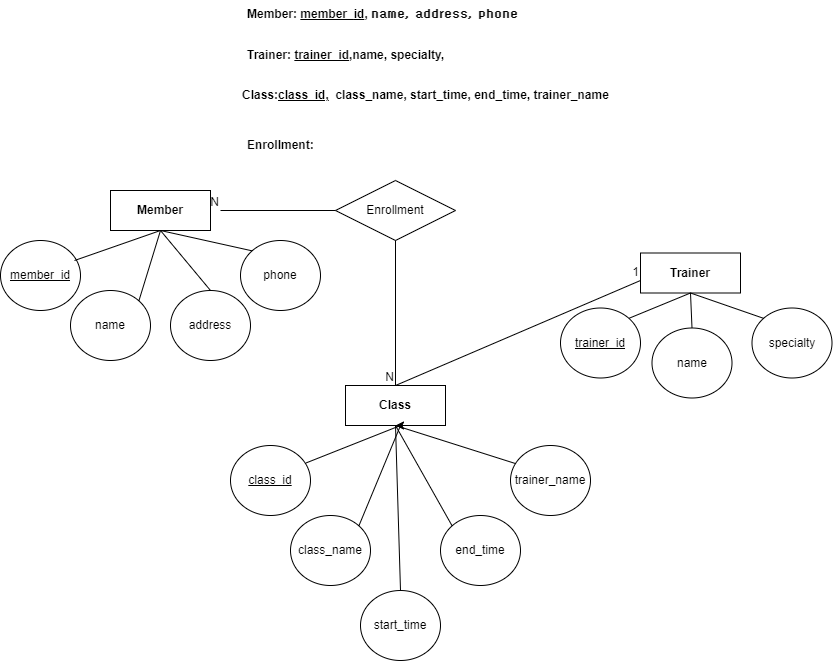

The diagram above was exported from draw.io. Its source (the exported page's mxGraphModel, read from the mxfile embedded in the PNG):
<mxGraphModel dx="2336" dy="821" grid="1" gridSize="10" guides="1" tooltips="1" connect="1" arrows="1" fold="1" page="1" pageScale="1" pageWidth="827" pageHeight="1169" math="0" shadow="0">
  <root>
    <mxCell id="0" />
    <mxCell id="1" parent="0" />
    <mxCell id="k_ySTM8xqcSHNEe4sI5n-38" value="Enrollment" style="shape=rhombus;perimeter=rhombusPerimeter;whiteSpace=wrap;html=1;align=center;" vertex="1" parent="1">
      <mxGeometry x="285" y="430" width="120" height="60" as="geometry" />
    </mxCell>
    <mxCell id="k_ySTM8xqcSHNEe4sI5n-43" value="" style="endArrow=none;html=1;rounded=0;exitX=0;exitY=0.5;exitDx=0;exitDy=0;" edge="1" parent="1" source="k_ySTM8xqcSHNEe4sI5n-38">
      <mxGeometry relative="1" as="geometry">
        <mxPoint x="290" y="470" as="sourcePoint" />
        <mxPoint x="170" y="460" as="targetPoint" />
      </mxGeometry>
    </mxCell>
    <mxCell id="k_ySTM8xqcSHNEe4sI5n-44" value="N" style="resizable=0;html=1;whiteSpace=wrap;align=right;verticalAlign=bottom;" connectable="0" vertex="1" parent="k_ySTM8xqcSHNEe4sI5n-43">
      <mxGeometry x="1" relative="1" as="geometry" />
    </mxCell>
    <mxCell id="k_ySTM8xqcSHNEe4sI5n-49" value="" style="group" vertex="1" connectable="0" parent="1">
      <mxGeometry x="190" y="250" width="370" height="160" as="geometry" />
    </mxCell>
    <mxCell id="k_ySTM8xqcSHNEe4sI5n-1" value="Member: &lt;u&gt;member_&lt;/u&gt;&lt;span style=&quot;background-color: initial;&quot;&gt;&lt;u&gt;id&lt;/u&gt;,&amp;nbsp;&lt;/span&gt;&lt;span style=&quot;background-color: initial; text-indent: -18pt; font-family: 돋움; letter-spacing: 0pt; font-size: 9.5pt;&quot; lang=&quot;EN-US&quot;&gt;name, address, phone&lt;/span&gt;&lt;span style=&quot;background-color: initial; font-family: 돋움; font-size: 9.5pt; letter-spacing: 0pt; text-indent: -18pt;&quot;&gt;&amp;nbsp;&lt;/span&gt;&lt;div&gt;&lt;div&gt;&lt;div data-jsonlen=&quot;6984&quot; data-hjsonver=&quot;1.0&quot; class=&quot;hwp_editor_board_content&quot; id=&quot;hwpEditorBoardContent&quot;&gt;&lt;/div&gt;&amp;nbsp;&lt;/div&gt;&lt;/div&gt;" style="text;html=1;align=left;verticalAlign=middle;resizable=0;points=[];autosize=1;strokeColor=none;fillColor=none;fontStyle=1" vertex="1" parent="k_ySTM8xqcSHNEe4sI5n-49">
      <mxGeometry x="5" width="270" height="40" as="geometry" />
    </mxCell>
    <mxCell id="k_ySTM8xqcSHNEe4sI5n-2" value="Trainer: &lt;u&gt;trainer_id&lt;/u&gt;&lt;span style=&quot;background-color: initial;&quot;&gt;,name, specialty,&lt;/span&gt;" style="text;html=1;align=left;verticalAlign=middle;resizable=0;points=[];autosize=1;strokeColor=none;fillColor=none;fontStyle=1" vertex="1" parent="k_ySTM8xqcSHNEe4sI5n-49">
      <mxGeometry x="5" y="40" width="210" height="30" as="geometry" />
    </mxCell>
    <mxCell id="k_ySTM8xqcSHNEe4sI5n-3" value="Class:&lt;u&gt;class_id,&lt;/u&gt;&amp;nbsp; class_name, start_time, end_time, trainer_name" style="text;html=1;align=left;verticalAlign=middle;resizable=0;points=[];autosize=1;strokeColor=none;fillColor=none;fontStyle=1" vertex="1" parent="k_ySTM8xqcSHNEe4sI5n-49">
      <mxGeometry y="80" width="370" height="30" as="geometry" />
    </mxCell>
    <mxCell id="k_ySTM8xqcSHNEe4sI5n-4" value="Enrollment:&amp;nbsp;" style="text;html=1;align=left;verticalAlign=middle;resizable=0;points=[];autosize=1;strokeColor=none;fillColor=none;fontStyle=1" vertex="1" parent="k_ySTM8xqcSHNEe4sI5n-49">
      <mxGeometry x="5" y="130" width="90" height="30" as="geometry" />
    </mxCell>
    <mxCell id="k_ySTM8xqcSHNEe4sI5n-6" value="&lt;span style=&quot;font-weight: 700; text-align: left; text-wrap: nowrap;&quot;&gt;Member&lt;/span&gt;" style="whiteSpace=wrap;html=1;align=center;" vertex="1" parent="1">
      <mxGeometry x="60" y="440" width="100" height="40" as="geometry" />
    </mxCell>
    <mxCell id="k_ySTM8xqcSHNEe4sI5n-9" value="name" style="ellipse;whiteSpace=wrap;html=1;align=center;" vertex="1" parent="1">
      <mxGeometry x="20" y="540" width="80" height="70" as="geometry" />
    </mxCell>
    <mxCell id="k_ySTM8xqcSHNEe4sI5n-10" value="address" style="ellipse;whiteSpace=wrap;html=1;align=center;" vertex="1" parent="1">
      <mxGeometry x="120" y="540" width="80" height="70" as="geometry" />
    </mxCell>
    <mxCell id="k_ySTM8xqcSHNEe4sI5n-11" value="phone" style="ellipse;whiteSpace=wrap;html=1;align=center;" vertex="1" parent="1">
      <mxGeometry x="190" y="490" width="80" height="70" as="geometry" />
    </mxCell>
    <mxCell id="k_ySTM8xqcSHNEe4sI5n-23" value="" style="endArrow=none;html=1;rounded=0;exitX=1;exitY=0;exitDx=0;exitDy=0;" edge="1" parent="1" source="k_ySTM8xqcSHNEe4sI5n-9">
      <mxGeometry width="50" height="50" relative="1" as="geometry">
        <mxPoint x="50" y="530" as="sourcePoint" />
        <mxPoint x="110" y="480" as="targetPoint" />
      </mxGeometry>
    </mxCell>
    <mxCell id="k_ySTM8xqcSHNEe4sI5n-24" value="" style="endArrow=none;html=1;rounded=0;entryX=0.5;entryY=1;entryDx=0;entryDy=0;exitX=0.5;exitY=0;exitDx=0;exitDy=0;" edge="1" parent="1" source="k_ySTM8xqcSHNEe4sI5n-10" target="k_ySTM8xqcSHNEe4sI5n-6">
      <mxGeometry width="50" height="50" relative="1" as="geometry">
        <mxPoint x="70" y="550" as="sourcePoint" />
        <mxPoint x="120" y="500" as="targetPoint" />
      </mxGeometry>
    </mxCell>
    <mxCell id="k_ySTM8xqcSHNEe4sI5n-25" value="" style="endArrow=none;html=1;rounded=0;exitX=0.5;exitY=1;exitDx=0;exitDy=0;entryX=0;entryY=0;entryDx=0;entryDy=0;" edge="1" parent="1" source="k_ySTM8xqcSHNEe4sI5n-6" target="k_ySTM8xqcSHNEe4sI5n-11">
      <mxGeometry width="50" height="50" relative="1" as="geometry">
        <mxPoint x="330" y="360" as="sourcePoint" />
        <mxPoint x="380" y="310" as="targetPoint" />
      </mxGeometry>
    </mxCell>
    <mxCell id="k_ySTM8xqcSHNEe4sI5n-50" value="&lt;u&gt;member_id&lt;/u&gt;" style="ellipse;whiteSpace=wrap;html=1;align=center;" vertex="1" parent="1">
      <mxGeometry x="-50" y="490" width="80" height="70" as="geometry" />
    </mxCell>
    <mxCell id="k_ySTM8xqcSHNEe4sI5n-51" value="" style="endArrow=none;html=1;rounded=0;exitX=0.925;exitY=0.286;exitDx=0;exitDy=0;exitPerimeter=0;" edge="1" parent="1" source="k_ySTM8xqcSHNEe4sI5n-50">
      <mxGeometry width="50" height="50" relative="1" as="geometry">
        <mxPoint x="-5" y="480" as="sourcePoint" />
        <mxPoint x="110" y="480" as="targetPoint" />
      </mxGeometry>
    </mxCell>
    <mxCell id="k_ySTM8xqcSHNEe4sI5n-57" value="" style="endArrow=none;html=1;rounded=0;entryX=0.5;entryY=0;entryDx=0;entryDy=0;exitX=0.5;exitY=1;exitDx=0;exitDy=0;" edge="1" parent="1" source="k_ySTM8xqcSHNEe4sI5n-38" target="k_ySTM8xqcSHNEe4sI5n-29">
      <mxGeometry relative="1" as="geometry">
        <mxPoint x="170" y="480" as="sourcePoint" />
        <mxPoint x="330" y="480" as="targetPoint" />
      </mxGeometry>
    </mxCell>
    <mxCell id="k_ySTM8xqcSHNEe4sI5n-58" value="N" style="resizable=0;html=1;whiteSpace=wrap;align=right;verticalAlign=bottom;" connectable="0" vertex="1" parent="k_ySTM8xqcSHNEe4sI5n-57">
      <mxGeometry x="1" relative="1" as="geometry" />
    </mxCell>
    <mxCell id="k_ySTM8xqcSHNEe4sI5n-59" value="" style="group" vertex="1" connectable="0" parent="1">
      <mxGeometry x="510" y="502.5" width="271.5" height="145" as="geometry" />
    </mxCell>
    <mxCell id="k_ySTM8xqcSHNEe4sI5n-52" value="&lt;u&gt;trainer_id&lt;/u&gt;" style="ellipse;whiteSpace=wrap;html=1;align=center;" vertex="1" parent="k_ySTM8xqcSHNEe4sI5n-59">
      <mxGeometry y="55" width="80" height="70" as="geometry" />
    </mxCell>
    <mxCell id="k_ySTM8xqcSHNEe4sI5n-7" value="&lt;span style=&quot;font-weight: 700; text-align: left; text-wrap: nowrap;&quot;&gt;Trainer&lt;/span&gt;" style="whiteSpace=wrap;html=1;align=center;" vertex="1" parent="k_ySTM8xqcSHNEe4sI5n-59">
      <mxGeometry x="80" width="100" height="40" as="geometry" />
    </mxCell>
    <mxCell id="k_ySTM8xqcSHNEe4sI5n-12" value="name" style="ellipse;whiteSpace=wrap;html=1;align=center;" vertex="1" parent="k_ySTM8xqcSHNEe4sI5n-59">
      <mxGeometry x="91.5" y="75" width="80" height="70" as="geometry" />
    </mxCell>
    <mxCell id="k_ySTM8xqcSHNEe4sI5n-13" value="specialty" style="ellipse;whiteSpace=wrap;html=1;align=center;" vertex="1" parent="k_ySTM8xqcSHNEe4sI5n-59">
      <mxGeometry x="191.5" y="55" width="80" height="70" as="geometry" />
    </mxCell>
    <mxCell id="k_ySTM8xqcSHNEe4sI5n-26" value="" style="endArrow=none;html=1;rounded=0;exitX=0.5;exitY=0;exitDx=0;exitDy=0;entryX=0.5;entryY=1;entryDx=0;entryDy=0;" edge="1" parent="k_ySTM8xqcSHNEe4sI5n-59" source="k_ySTM8xqcSHNEe4sI5n-12" target="k_ySTM8xqcSHNEe4sI5n-7">
      <mxGeometry width="50" height="50" relative="1" as="geometry">
        <mxPoint x="91.5" y="90" as="sourcePoint" />
        <mxPoint x="116.5" y="60" as="targetPoint" />
      </mxGeometry>
    </mxCell>
    <mxCell id="k_ySTM8xqcSHNEe4sI5n-27" value="" style="endArrow=none;html=1;rounded=0;exitX=0.5;exitY=1;exitDx=0;exitDy=0;entryX=0;entryY=0;entryDx=0;entryDy=0;" edge="1" parent="k_ySTM8xqcSHNEe4sI5n-59" source="k_ySTM8xqcSHNEe4sI5n-7" target="k_ySTM8xqcSHNEe4sI5n-13">
      <mxGeometry width="50" height="50" relative="1" as="geometry">
        <mxPoint x="136.5" y="40" as="sourcePoint" />
        <mxPoint x="207.5" y="91" as="targetPoint" />
      </mxGeometry>
    </mxCell>
    <mxCell id="k_ySTM8xqcSHNEe4sI5n-53" value="" style="endArrow=none;html=1;rounded=0;exitX=1;exitY=0;exitDx=0;exitDy=0;" edge="1" parent="k_ySTM8xqcSHNEe4sI5n-59" source="k_ySTM8xqcSHNEe4sI5n-52">
      <mxGeometry width="50" height="50" relative="1" as="geometry">
        <mxPoint x="80" y="90" as="sourcePoint" />
        <mxPoint x="130" y="40" as="targetPoint" />
      </mxGeometry>
    </mxCell>
    <mxCell id="k_ySTM8xqcSHNEe4sI5n-61" value="" style="group" vertex="1" connectable="0" parent="1">
      <mxGeometry x="180" y="635" width="360" height="275" as="geometry" />
    </mxCell>
    <mxCell id="k_ySTM8xqcSHNEe4sI5n-36" value="trainer_name" style="ellipse;whiteSpace=wrap;html=1;align=center;" vertex="1" parent="k_ySTM8xqcSHNEe4sI5n-61">
      <mxGeometry x="280" y="60" width="80" height="70" as="geometry" />
    </mxCell>
    <mxCell id="k_ySTM8xqcSHNEe4sI5n-29" value="&lt;span style=&quot;font-weight: 700; text-align: left; text-wrap: nowrap;&quot;&gt;Class&lt;/span&gt;" style="whiteSpace=wrap;html=1;align=center;" vertex="1" parent="k_ySTM8xqcSHNEe4sI5n-61">
      <mxGeometry x="115" width="100" height="40" as="geometry" />
    </mxCell>
    <mxCell id="k_ySTM8xqcSHNEe4sI5n-30" value="class_name" style="ellipse;whiteSpace=wrap;html=1;align=center;" vertex="1" parent="k_ySTM8xqcSHNEe4sI5n-61">
      <mxGeometry x="60" y="130" width="80" height="70" as="geometry" />
    </mxCell>
    <mxCell id="k_ySTM8xqcSHNEe4sI5n-31" value="start_time" style="ellipse;whiteSpace=wrap;html=1;align=center;" vertex="1" parent="k_ySTM8xqcSHNEe4sI5n-61">
      <mxGeometry x="130" y="205" width="80" height="70" as="geometry" />
    </mxCell>
    <mxCell id="k_ySTM8xqcSHNEe4sI5n-32" value="end_time" style="ellipse;whiteSpace=wrap;html=1;align=center;" vertex="1" parent="k_ySTM8xqcSHNEe4sI5n-61">
      <mxGeometry x="210" y="130" width="80" height="70" as="geometry" />
    </mxCell>
    <mxCell id="k_ySTM8xqcSHNEe4sI5n-33" value="" style="endArrow=none;html=1;rounded=0;exitX=1;exitY=0;exitDx=0;exitDy=0;" edge="1" parent="k_ySTM8xqcSHNEe4sI5n-61" source="k_ySTM8xqcSHNEe4sI5n-30">
      <mxGeometry width="50" height="50" relative="1" as="geometry">
        <mxPoint x="110" y="90" as="sourcePoint" />
        <mxPoint x="170" y="40" as="targetPoint" />
      </mxGeometry>
    </mxCell>
    <mxCell id="k_ySTM8xqcSHNEe4sI5n-34" value="" style="endArrow=none;html=1;rounded=0;entryX=0.5;entryY=1;entryDx=0;entryDy=0;exitX=0.5;exitY=0;exitDx=0;exitDy=0;" edge="1" parent="k_ySTM8xqcSHNEe4sI5n-61" source="k_ySTM8xqcSHNEe4sI5n-31" target="k_ySTM8xqcSHNEe4sI5n-29">
      <mxGeometry width="50" height="50" relative="1" as="geometry">
        <mxPoint x="130" y="110" as="sourcePoint" />
        <mxPoint x="180" y="60" as="targetPoint" />
      </mxGeometry>
    </mxCell>
    <mxCell id="k_ySTM8xqcSHNEe4sI5n-35" value="" style="endArrow=none;html=1;rounded=0;exitX=0.5;exitY=1;exitDx=0;exitDy=0;entryX=0;entryY=0;entryDx=0;entryDy=0;" edge="1" parent="k_ySTM8xqcSHNEe4sI5n-61" source="k_ySTM8xqcSHNEe4sI5n-29" target="k_ySTM8xqcSHNEe4sI5n-32">
      <mxGeometry width="50" height="50" relative="1" as="geometry">
        <mxPoint x="390" y="-80" as="sourcePoint" />
        <mxPoint x="440" y="-130" as="targetPoint" />
      </mxGeometry>
    </mxCell>
    <mxCell id="k_ySTM8xqcSHNEe4sI5n-37" value="" style="endArrow=none;html=1;rounded=0;exitX=0.057;exitY=0.256;exitDx=0;exitDy=0;entryX=0.5;entryY=1;entryDx=0;entryDy=0;exitPerimeter=0;" edge="1" parent="k_ySTM8xqcSHNEe4sI5n-61" source="k_ySTM8xqcSHNEe4sI5n-36" target="k_ySTM8xqcSHNEe4sI5n-29">
      <mxGeometry width="50" height="50" relative="1" as="geometry">
        <mxPoint x="-30" y="-70" as="sourcePoint" />
        <mxPoint x="20" y="-120" as="targetPoint" />
      </mxGeometry>
    </mxCell>
    <mxCell id="k_ySTM8xqcSHNEe4sI5n-54" value="&lt;u&gt;class_id&lt;/u&gt;" style="ellipse;whiteSpace=wrap;html=1;align=center;" vertex="1" parent="k_ySTM8xqcSHNEe4sI5n-61">
      <mxGeometry y="60" width="80" height="70" as="geometry" />
    </mxCell>
    <mxCell id="k_ySTM8xqcSHNEe4sI5n-55" value="" style="endArrow=none;html=1;rounded=0;exitX=0.945;exitY=0.249;exitDx=0;exitDy=0;exitPerimeter=0;" edge="1" parent="k_ySTM8xqcSHNEe4sI5n-61" source="k_ySTM8xqcSHNEe4sI5n-54">
      <mxGeometry width="50" height="50" relative="1" as="geometry">
        <mxPoint x="120" y="90" as="sourcePoint" />
        <mxPoint x="170" y="40" as="targetPoint" />
      </mxGeometry>
    </mxCell>
    <mxCell id="k_ySTM8xqcSHNEe4sI5n-62" style="edgeStyle=orthogonalEdgeStyle;rounded=0;orthogonalLoop=1;jettySize=auto;html=1;exitX=0.75;exitY=1;exitDx=0;exitDy=0;entryX=0.5;entryY=1;entryDx=0;entryDy=0;" edge="1" parent="k_ySTM8xqcSHNEe4sI5n-61" source="k_ySTM8xqcSHNEe4sI5n-29" target="k_ySTM8xqcSHNEe4sI5n-29">
      <mxGeometry relative="1" as="geometry" />
    </mxCell>
    <mxCell id="k_ySTM8xqcSHNEe4sI5n-63" value="" style="endArrow=none;html=1;rounded=0;exitX=0.5;exitY=0;exitDx=0;exitDy=0;" edge="1" parent="1" source="k_ySTM8xqcSHNEe4sI5n-29">
      <mxGeometry relative="1" as="geometry">
        <mxPoint x="160" y="590" as="sourcePoint" />
        <mxPoint x="590" y="530" as="targetPoint" />
      </mxGeometry>
    </mxCell>
    <mxCell id="k_ySTM8xqcSHNEe4sI5n-64" value="1" style="resizable=0;html=1;whiteSpace=wrap;align=right;verticalAlign=bottom;" connectable="0" vertex="1" parent="k_ySTM8xqcSHNEe4sI5n-63">
      <mxGeometry x="1" relative="1" as="geometry" />
    </mxCell>
  </root>
</mxGraphModel>